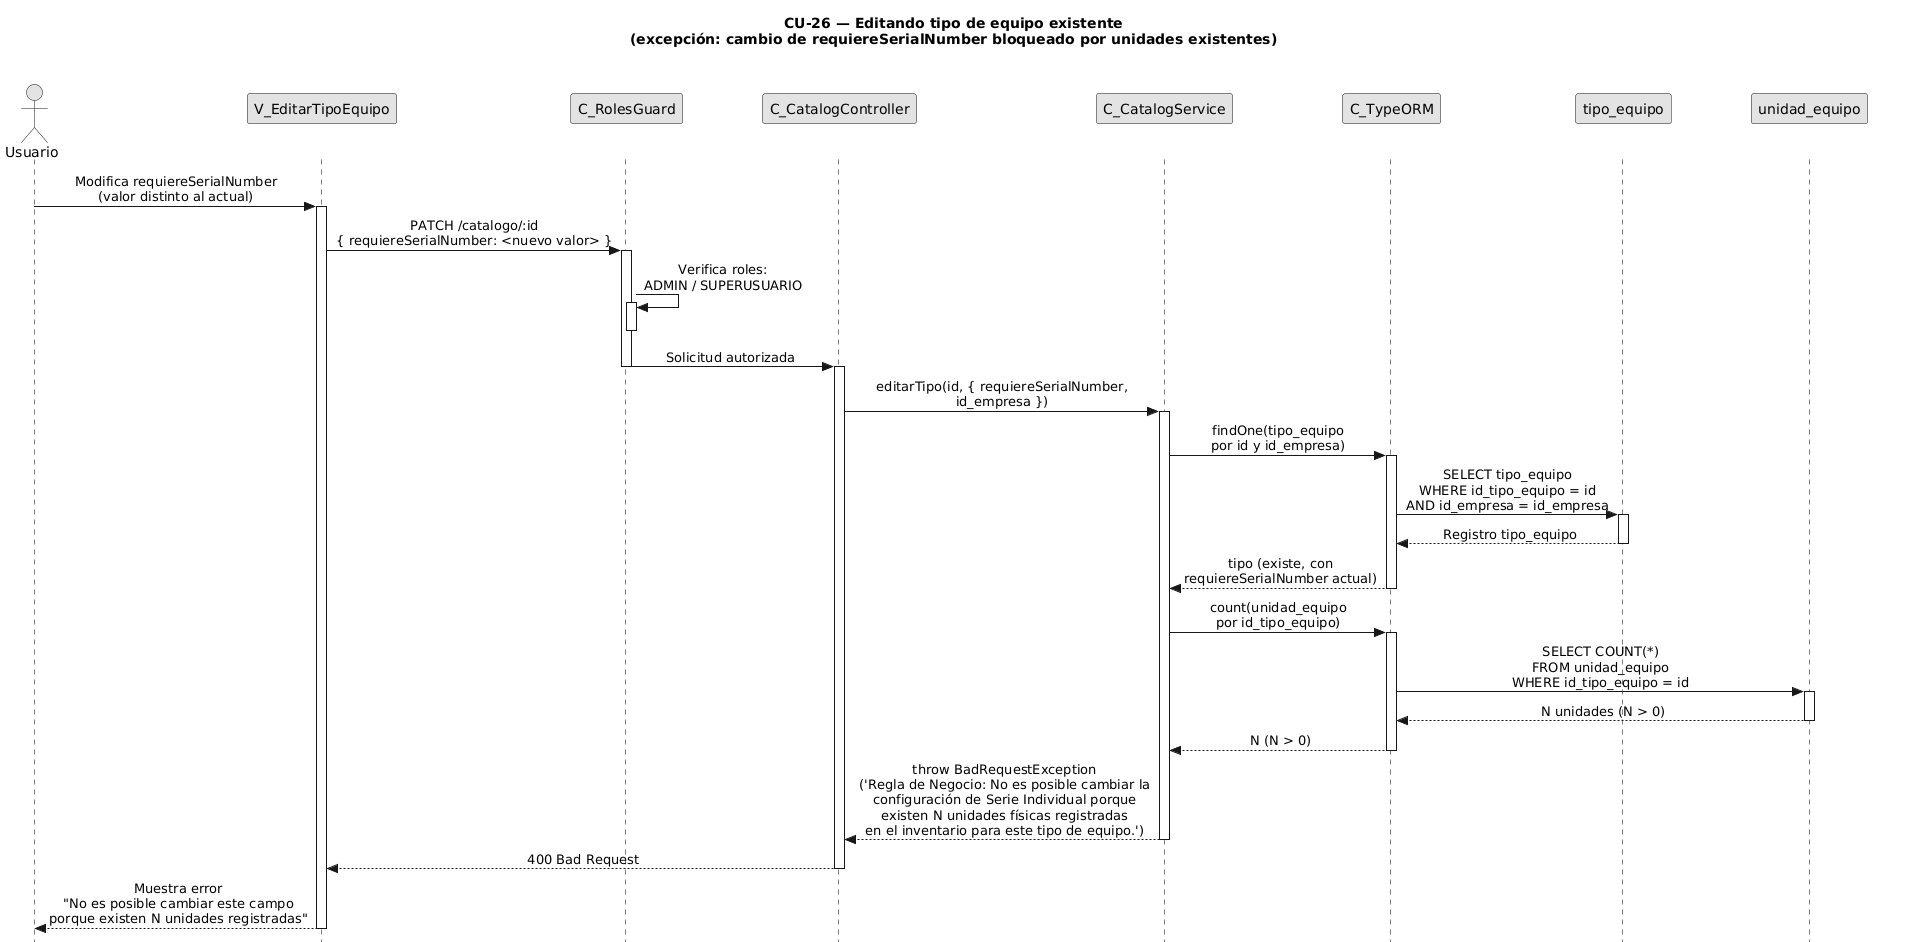

The diagram above was rendered by PlantUML. Its source (embedded in the PNG):
@startuml CU26-exc-campo-serie-bloqueado
title CU-26 — Editando tipo de equipo existente\n(excepción: cambio de requiereSerialNumber bloqueado por unidades existentes)

skinparam style strictuml
skinparam monochrome true
skinparam shadowing false
skinparam sequenceMessageAlign center
<style>
sequenceDiagram {
  participant {
    Margin 35
  }
  actor {
    Margin 15
  }
}
</style>
skinparam sequence {
  MessageAlign center
  LifeLineBorderColor black
}
hide footbox

actor "Usuario" as user
participant "V_EditarTipoEquipo" as view
participant "C_RolesGuard" as guard
participant "C_CatalogController" as ctrl
participant "C_CatalogService" as svc
participant "C_TypeORM" as orm
participant "tipo_equipo" as tent
participant "unidad_equipo" as uent

user -> view : Modifica requiereSerialNumber\n(valor distinto al actual)
activate view

view -> guard : PATCH /catalogo/:id\n{ requiereSerialNumber: <nuevo valor> }
activate guard

guard -> guard : Verifica roles:\nADMIN / SUPERUSUARIO
activate guard
deactivate guard

guard -> ctrl : Solicitud autorizada
deactivate guard
activate ctrl

ctrl -> svc : editarTipo(id, { requiereSerialNumber,\nid_empresa })
activate svc

svc -> orm : findOne(tipo_equipo\npor id y id_empresa)
activate orm

orm -> tent : SELECT tipo_equipo\nWHERE id_tipo_equipo = id\nAND id_empresa = id_empresa
activate tent
tent --> orm : Registro tipo_equipo
deactivate tent

orm --> svc : tipo (existe, con\nrequiereSerialNumber actual)
deactivate orm

svc -> orm : count(unidad_equipo\npor id_tipo_equipo)
activate orm

orm -> uent : SELECT COUNT(*)\nFROM unidad_equipo\nWHERE id_tipo_equipo = id
activate uent
uent --> orm : N unidades (N > 0)
deactivate uent

orm --> svc : N (N > 0)
deactivate orm

svc --> ctrl : throw BadRequestException\n('Regla de Negocio: No es posible cambiar la\nconfiguración de Serie Individual porque\nexisten N unidades físicas registradas\nen el inventario para este tipo de equipo.')
deactivate svc

ctrl --> view : 400 Bad Request
deactivate ctrl

view --> user : Muestra error\n"No es posible cambiar este campo\nporque existen N unidades registradas"
deactivate view

@enduml